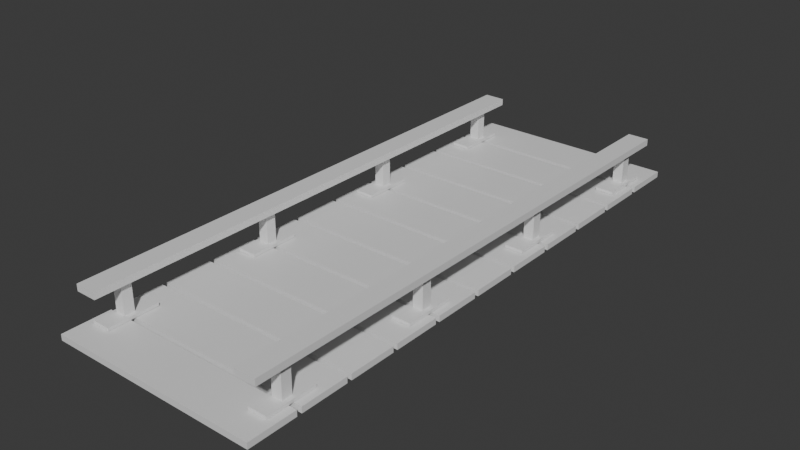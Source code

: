 # Source: PuenteHabilidad.blend  (saved by Blender 4.5.91; exported with 4.5.12 LTS)
import bpy
from mathutils import Matrix  # noqa: F401  (used for matrix-valued properties, if any)

bpy.ops.wm.read_factory_settings(use_empty=True)
scene = bpy.context.scene
scene.name = 'Scene'

# ---- collections
col_collection = bpy.data.collections.new('Collection'); scene.collection.children.link(col_collection)

# ---- materials (node trees are filled in below, after node groups)
mat_madera = bpy.data.materials.new('Madera')

# ---- material node trees
mat_madera.use_nodes = True; mat_madera.node_tree.nodes.clear()
_N = mat_madera.node_tree.nodes; _L = mat_madera.node_tree.links
n0 = _N.new('ShaderNodeBsdfPrincipled'); n0.name = 'Principled BSDF'; n0.location = (-200, 100)
n1 = _N.new('ShaderNodeOutputMaterial'); n1.name = 'Material Output'; n1.location = (200, 100)
_L.new(n0.outputs[0], n1.inputs[0])
n1.is_active_output = True

# ---- world
world_world = bpy.data.worlds.new('World'); scene.world = world_world
world_world.use_nodes = True; world_world.node_tree.nodes.clear()
_N = world_world.node_tree.nodes; _L = world_world.node_tree.links
n0 = _N.new('ShaderNodeOutputWorld'); n0.name = 'World Output'; n0.location = (200, 100)
n1 = _N.new('ShaderNodeBackground'); n1.name = 'Background'; n1.location = (-200, 100)
n1.inputs[0].default_value = (0.05088, 0.05088, 0.05088, 1.0)
_L.new(n1.outputs[0], n0.inputs[0])
n0.is_active_output = True
world_world.color = (0.05088, 0.05088, 0.05088)
world_world.sun_shadow_jitter_overblur = 0.0

# ---- meshes
me_cube_005 = bpy.data.meshes.new('Cube.005')
me_cube_005.from_pydata([(2.709, -7.083, 0.07586), (2.709, -7.083, -0.07586), (-2.709, -7.083, 0.07586), (-2.709, -7.083, -0.07586), (2.709, -5.85, 0.07586), (2.709, -5.85, -0.07586), (-2.709, -5.85, 0.07586), (-2.709, -5.85, -0.07586), (2.709, -5.727, 0.07586), (2.709, -5.727, -0.07586), (-2.709, -5.727, 0.07586), (-2.709, -5.727, -0.07586), (2.709, -4.494, 0.07586), (2.709, -4.494, -0.07586), (-2.709, -4.494, 0.07586), (-2.709, -4.494, -0.07586), (2.709, -4.371, 0.07586), (2.709, -4.371, -0.07586), (-2.709, -4.371, 0.07586), (-2.709, -4.371, -0.07586), (2.709, -3.138, 0.07586), (2.709, -3.138, -0.07586), (-2.709, -3.138, 0.07586), (-2.709, -3.138, -0.07586), (2.709, -3.015, 0.07586), (2.709, -3.015, -0.07586), (-2.709, -3.015, 0.07586), (-2.709, -3.015, -0.07586), (2.709, -1.782, 0.07586), (2.709, -1.782, -0.07586), (-2.709, -1.782, 0.07586), (-2.709, -1.782, -0.07586), (2.709, -1.659, 0.07586), (2.709, -1.659, -0.07586), (-2.709, -1.659, 0.07586), (-2.709, -1.659, -0.07586), (2.709, -0.4257, 0.07586), (2.709, -0.4257, -0.07586), (-2.709, -0.4257, 0.07586), (-2.709, -0.4257, -0.07586), (2.709, -0.3024, 0.07586), (2.709, -0.3024, -0.07586), (-2.709, -0.3024, 0.07586), (-2.709, -0.3024, -0.07586), (2.709, 0.9305, 0.07586), (2.709, 0.9305, -0.07586), (-2.709, 0.9305, 0.07586), (-2.709, 0.9305, -0.07586), (2.709, 1.054, 0.07586), (2.709, 1.054, -0.07586), (-2.709, 1.054, 0.07586), (-2.709, 1.054, -0.07586), (2.709, 2.287, 0.07586), (2.709, 2.287, -0.07586), (-2.709, 2.287, 0.07586), (-2.709, 2.287, -0.07586), (2.709, 2.41, 0.07586), (2.709, 2.41, -0.07586), (-2.709, 2.41, 0.07586), (-2.709, 2.41, -0.07586), (2.709, 3.643, 0.07586), (2.709, 3.643, -0.07586), (-2.709, 3.643, 0.07586), (-2.709, 3.643, -0.07586), (2.709, 3.766, 0.07586), (2.709, 3.766, -0.07586), (-2.709, 3.766, 0.07586), (-2.709, 3.766, -0.07586), (2.709, 4.999, 0.07586), (2.709, 4.999, -0.07586), (-2.709, 4.999, 0.07586), (-2.709, 4.999, -0.07586), (2.709, 5.122, 0.07586), (2.709, 5.122, -0.07586), (-2.709, 5.122, 0.07586), (-2.709, 5.122, -0.07586), (2.709, 6.355, 0.07586), (2.709, 6.355, -0.07586), (-2.709, 6.355, 0.07586), (-2.709, 6.355, -0.07586), (2.709, 6.479, 0.07586), (2.709, 6.479, -0.07586), (-2.709, 6.479, 0.07586), (-2.709, 6.479, -0.07586), (2.709, 7.711, 0.07586), (2.709, 7.711, -0.07586), (-2.709, 7.711, 0.07586), (-2.709, 7.711, -0.07586), (-2.522, -6.423, 0.1631), (-2.522, -6.423, 0.08648), (-2.522, -5.122, 0.1631), (-2.522, -5.122, 0.08648), (-2.043, -6.423, 0.1631), (-2.043, -6.423, 0.08648), (-2.043, -5.122, 0.1631), (-2.043, -5.122, 0.08648), (-2.522, -2.39, 0.1631), (-2.522, -2.39, 0.08648), (-2.522, -1.089, 0.1631), (-2.522, -1.089, 0.08648), (-2.043, -2.39, 0.1631), (-2.043, -2.39, 0.08648), (-2.043, -1.089, 0.1631), (-2.043, -1.089, 0.08648), (-2.522, 1.643, 0.1631), (-2.522, 1.643, 0.08648), (-2.522, 2.944, 0.1631), (-2.522, 2.944, 0.08648), (-2.043, 1.643, 0.1631), (-2.043, 1.643, 0.08648), (-2.043, 2.944, 0.1631), (-2.043, 2.944, 0.08648), (-2.522, 5.677, 0.1631), (-2.522, 5.677, 0.08648), (-2.522, 6.978, 0.1631), (-2.522, 6.978, 0.08648), (-2.043, 5.677, 0.1631), (-2.043, 5.677, 0.08648), (-2.043, 6.978, 0.1631), (-2.043, 6.978, 0.08648), (2.032, -6.423, 0.1631), (2.032, -6.423, 0.08648), (2.032, -5.122, 0.1631), (2.032, -5.122, 0.08648), (2.511, -6.423, 0.1631), (2.511, -6.423, 0.08648), (2.511, -5.122, 0.1631), (2.511, -5.122, 0.08648), (2.032, -2.39, 0.1631), (2.032, -2.39, 0.08648), (2.032, -1.089, 0.1631), (2.032, -1.089, 0.08648), (2.511, -2.39, 0.1631), (2.511, -2.39, 0.08648), (2.511, -1.089, 0.1631), (2.511, -1.089, 0.08648), (2.032, 1.643, 0.1631), (2.032, 1.643, 0.08648), (2.032, 2.944, 0.1631), (2.032, 2.944, 0.08648), (2.511, 1.643, 0.1631), (2.511, 1.643, 0.08648), (2.511, 2.944, 0.1631), (2.511, 2.944, 0.08648), (2.032, 5.677, 0.1631), (2.032, 5.677, 0.08648), (2.032, 6.978, 0.1631), (2.032, 6.978, 0.08648), (2.511, 5.677, 0.1631), (2.511, 5.677, 0.08648), (2.511, 6.978, 0.1631), (2.511, 6.978, 0.08648), (-2.419, -5.918, 0.1562), (-2.419, -5.918, 1.057), (-2.419, -5.655, 0.1562), (-2.419, -5.655, 1.057), (-2.156, -5.918, 0.1562), (-2.156, -5.918, 1.057), (-2.156, -5.655, 0.1562), (-2.156, -5.655, 1.057), (-2.419, -1.842, 0.1562), (-2.419, -1.842, 1.057), (-2.419, -1.579, 0.1562), (-2.419, -1.579, 1.057), (-2.156, -1.842, 0.1562), (-2.156, -1.842, 1.057), (-2.156, -1.579, 0.1562), (-2.156, -1.579, 1.057), (-2.419, 2.235, 0.1562), (-2.419, 2.235, 1.057), (-2.419, 2.498, 0.1562), (-2.419, 2.498, 1.057), (-2.156, 2.235, 0.1562), (-2.156, 2.235, 1.057), (-2.156, 2.498, 0.1562), (-2.156, 2.498, 1.057), (-2.419, 6.312, 0.1562), (-2.419, 6.312, 1.057), (-2.419, 6.575, 0.1562), (-2.419, 6.575, 1.057), (-2.156, 6.312, 0.1562), (-2.156, 6.312, 1.057), (-2.156, 6.575, 0.1562), (-2.156, 6.575, 1.057), (2.144, -5.918, 0.1562), (2.144, -5.918, 1.057), (2.144, -5.655, 0.1562), (2.144, -5.655, 1.057), (2.407, -5.918, 0.1562), (2.407, -5.918, 1.057), (2.407, -5.655, 0.1562), (2.407, -5.655, 1.057), (2.144, -1.842, 0.1562), (2.144, -1.842, 1.057), (2.144, -1.579, 0.1562), (2.144, -1.579, 1.057), (2.407, -1.842, 0.1562), (2.407, -1.842, 1.057), (2.407, -1.579, 0.1562), (2.407, -1.579, 1.057), (2.144, 2.235, 0.1562), (2.144, 2.235, 1.057), (2.144, 2.498, 0.1562), (2.144, 2.498, 1.057), (2.407, 2.235, 0.1562), (2.407, 2.235, 1.057), (2.407, 2.498, 0.1562), (2.407, 2.498, 1.057), (2.144, 6.312, 0.1562), (2.144, 6.312, 1.057), (2.144, 6.575, 0.1562), (2.144, 6.575, 1.057), (2.407, 6.312, 0.1562), (2.407, 6.312, 1.057), (2.407, 6.575, 0.1562), (2.407, 6.575, 1.057), (-2.556, -6.656, 0.9406), (-2.556, -6.656, 1.113), (-2.556, -4.897, 0.9406), (-2.556, -4.897, 1.113), (-2.01, -6.656, 0.9406), (-2.01, -6.656, 1.113), (-2.01, -4.897, 0.9406), (-2.01, -4.897, 1.113), (-2.556, 5.482, 0.9406), (-2.556, 5.482, 1.113), (-2.556, 7.242, 0.9406), (-2.556, 7.242, 1.113), (-2.01, 5.482, 0.9406), (-2.01, 5.482, 1.113), (-2.01, 7.242, 0.9406), (-2.01, 7.242, 1.113), (2.001, -6.656, 0.9406), (2.001, -6.656, 1.113), (2.001, -4.897, 0.9406), (2.001, -4.897, 1.113), (2.547, -6.656, 0.9406), (2.547, -6.656, 1.113), (2.547, -4.897, 0.9406), (2.547, -4.897, 1.113), (2.001, 5.482, 0.9406), (2.001, 5.482, 1.113), (2.001, 7.242, 0.9406), (2.001, 7.242, 1.113), (2.547, 5.482, 0.9406), (2.547, 5.482, 1.113), (2.547, 7.242, 0.9406), (2.547, 7.242, 1.113)], [], [(0, 2, 3, 1), (6, 4, 5, 7), (5, 4, 0, 1), (2, 0, 4, 6), (3, 2, 6, 7), (3, 7, 5, 1), (8, 10, 11, 9), (14, 12, 13, 15), (13, 12, 8, 9), (10, 8, 12, 14), (11, 10, 14, 15), (11, 15, 13, 9), (16, 18, 19, 17), (22, 20, 21, 23), (21, 20, 16, 17), (18, 16, 20, 22), (19, 18, 22, 23), (19, 23, 21, 17), (24, 26, 27, 25), (30, 28, 29, 31), (29, 28, 24, 25), (26, 24, 28, 30), (27, 26, 30, 31), (27, 31, 29, 25), (32, 34, 35, 33), (38, 36, 37, 39), (37, 36, 32, 33), (34, 32, 36, 38), (35, 34, 38, 39), (35, 39, 37, 33), (40, 42, 43, 41), (46, 44, 45, 47), (45, 44, 40, 41), (42, 40, 44, 46), (43, 42, 46, 47), (43, 47, 45, 41), (48, 50, 51, 49), (54, 52, 53, 55), (53, 52, 48, 49), (50, 48, 52, 54), (51, 50, 54, 55), (51, 55, 53, 49), (56, 58, 59, 57), (62, 60, 61, 63), (61, 60, 56, 57), (58, 56, 60, 62), (59, 58, 62, 63), (59, 63, 61, 57), (64, 66, 67, 65), (70, 68, 69, 71), (69, 68, 64, 65), (66, 64, 68, 70), (67, 66, 70, 71), (67, 71, 69, 65), (72, 74, 75, 73), (78, 76, 77, 79), (77, 76, 72, 73), (74, 72, 76, 78), (75, 74, 78, 79), (75, 79, 77, 73), (80, 82, 83, 81), (86, 84, 85, 87), (85, 84, 80, 81), (82, 80, 84, 86), (83, 82, 86, 87), (83, 87, 85, 81), (88, 90, 91, 89), (89, 91, 95, 93), (94, 92, 93, 95), (91, 90, 94, 95), (92, 94, 90, 88), (93, 92, 88, 89), (96, 98, 99, 97), (97, 99, 103, 101), (102, 100, 101, 103), (99, 98, 102, 103), (100, 102, 98, 96), (101, 100, 96, 97), (104, 106, 107, 105), (105, 107, 111, 109), (110, 108, 109, 111), (107, 106, 110, 111), (108, 110, 106, 104), (109, 108, 104, 105), (112, 114, 115, 113), (113, 115, 119, 117), (118, 116, 117, 119), (115, 114, 118, 119), (116, 118, 114, 112), (117, 116, 112, 113), (120, 122, 123, 121), (121, 123, 127, 125), (126, 124, 125, 127), (123, 122, 126, 127), (124, 126, 122, 120), (125, 124, 120, 121), (128, 130, 131, 129), (129, 131, 135, 133), (134, 132, 133, 135), (131, 130, 134, 135), (132, 134, 130, 128), (133, 132, 128, 129), (136, 138, 139, 137), (137, 139, 143, 141), (142, 140, 141, 143), (139, 138, 142, 143), (140, 142, 138, 136), (141, 140, 136, 137), (144, 146, 147, 145), (145, 147, 151, 149), (150, 148, 149, 151), (147, 146, 150, 151), (148, 150, 146, 144), (149, 148, 144, 145), (152, 153, 155, 154), (154, 155, 159, 158), (158, 159, 157, 156), (156, 157, 153, 152), (160, 161, 163, 162), (162, 163, 167, 166), (166, 167, 165, 164), (164, 165, 161, 160), (168, 169, 171, 170), (170, 171, 175, 174), (174, 175, 173, 172), (172, 173, 169, 168), (176, 177, 179, 178), (178, 179, 183, 182), (182, 183, 181, 180), (180, 181, 177, 176), (184, 185, 187, 186), (186, 187, 191, 190), (190, 191, 189, 188), (188, 189, 185, 184), (192, 193, 195, 194), (194, 195, 199, 198), (198, 199, 197, 196), (196, 197, 193, 192), (200, 201, 203, 202), (202, 203, 207, 206), (206, 207, 205, 204), (204, 205, 201, 200), (208, 209, 211, 210), (210, 211, 215, 214), (214, 215, 213, 212), (212, 213, 209, 208), (216, 217, 219, 218), (228, 229, 223, 222), (222, 223, 221, 220), (220, 221, 217, 216), (218, 222, 220, 216), (223, 219, 217, 221), (224, 225, 227, 226), (226, 227, 231, 230), (230, 231, 229, 228), (224, 228, 222, 218), (226, 230, 228, 224), (231, 227, 225, 229), (232, 233, 235, 234), (244, 245, 239, 238), (238, 239, 237, 236), (236, 237, 233, 232), (234, 238, 236, 232), (239, 235, 233, 237), (240, 241, 243, 242), (242, 243, 247, 246), (246, 247, 245, 244), (240, 244, 238, 234), (242, 246, 244, 240), (247, 243, 241, 245), (245, 241, 235, 239), (241, 240, 234, 235), (229, 225, 219, 223), (225, 224, 218, 219)])
_uv = me_cube_005.uv_layers.new(name='UVMap')
_uv.uv.foreach_set('vector', [0.02126, 0.01106, 0.02126, 0.4069, 0.03234, 0.4069, 0.03234, 0.01106, 0.02126, 0.497, 0.02126, 0.8929, 0.03234, 0.8929, 0.03234, 0.497, 0.03234, 0.8929, 0.02126, 0.8929, 0.02126, 0.983, 0.03234, 0.983, 0.9159, 0.9947, 0.9159, 0.009056, 0.4625, 0.009056, 0.4625, 0.9947, 0.03234, 0.4069, 0.02126, 0.4069, 0.02126, 0.497, 0.03234, 0.497, 0.4625, 0.9947, 0.9159, 0.9947, 0.9159, 0.009055, 0.4625, 0.009055, 0.03234, 0.983, 0.03234, 0.5871, 0.02126, 0.5871, 0.02126, 0.983, 0.03234, 0.497, 0.03234, 0.1012, 0.02126, 0.1012, 0.02126, 0.497, 0.02126, 0.1012, 0.03234, 0.1012, 0.03234, 0.01106, 0.02126, 0.01106, 0.4625, 0.009056, 0.4625, 0.9947, 0.9159, 0.9947, 0.9159, 0.009056, 0.02126, 0.5871, 0.03234, 0.5871, 0.03234, 0.497, 0.02126, 0.497, 0.4625, 0.9947, 0.9159, 0.9947, 0.9159, 0.009056, 0.4625, 0.009055, 0.03234, 0.983, 0.03234, 0.5871, 0.02126, 0.5871, 0.02126, 0.983, 0.03234, 0.497, 0.03234, 0.1012, 0.02126, 0.1012, 0.02126, 0.497, 0.02126, 0.1012, 0.03234, 0.1012, 0.03234, 0.01106, 0.02126, 0.01106, 0.4625, 0.009055, 0.4625, 0.9947, 0.9159, 0.9947, 0.9159, 0.009055, 0.02126, 0.5871, 0.03234, 0.5871, 0.03234, 0.497, 0.02126, 0.497, 0.4625, 0.9947, 0.9159, 0.9947, 0.9159, 0.009056, 0.4625, 0.009055, 0.03234, 0.983, 0.03234, 0.5871, 0.02126, 0.5871, 0.02126, 0.983, 0.03234, 0.497, 0.03234, 0.1012, 0.02126, 0.1012, 0.02126, 0.497, 0.02126, 0.1012, 0.03234, 0.1012, 0.03234, 0.01106, 0.02126, 0.01106, 0.4625, 0.009055, 0.4625, 0.9947, 0.9159, 0.9947, 0.9159, 0.009055, 0.02126, 0.5871, 0.03234, 0.5871, 0.03234, 0.497, 0.02126, 0.497, 0.4625, 0.9947, 0.9159, 0.9947, 0.9159, 0.009055, 0.4625, 0.009055, 0.02126, 0.01106, 0.02126, 0.4069, 0.03234, 0.4069, 0.03234, 0.01106, 0.02126, 0.497, 0.02126, 0.8929, 0.03234, 0.8929, 0.03234, 0.497, 0.03234, 0.8929, 0.02126, 0.8929, 0.02126, 0.983, 0.03234, 0.983, 0.4625, 0.009056, 0.4625, 0.9947, 0.9159, 0.9947, 0.9159, 0.009056, 0.03234, 0.4069, 0.02126, 0.4069, 0.02126, 0.497, 0.03234, 0.497, 0.4625, 0.9947, 0.9159, 0.9947, 0.9159, 0.009056, 0.4625, 0.009055, 0.03234, 0.983, 0.03234, 0.5871, 0.02126, 0.5871, 0.02126, 0.983, 0.03234, 0.497, 0.03234, 0.1012, 0.02126, 0.1012, 0.02126, 0.497, 0.02126, 0.1012, 0.03234, 0.1012, 0.03234, 0.01106, 0.02126, 0.01106, 0.9159, 0.9947, 0.9159, 0.009055, 0.4625, 0.009056, 0.4625, 0.9947, 0.02126, 0.5871, 0.03234, 0.5871, 0.03234, 0.497, 0.02126, 0.497, 0.4625, 0.9947, 0.9159, 0.9947, 0.9159, 0.009055, 0.4625, 0.009055, 0.02126, 0.01106, 0.02126, 0.4069, 0.03234, 0.4069, 0.03234, 0.01106, 0.02126, 0.497, 0.02126, 0.8929, 0.03234, 0.8929, 0.03234, 0.497, 0.03234, 0.8929, 0.02126, 0.8929, 0.02126, 0.983, 0.03234, 0.983, 0.9159, 0.9947, 0.9159, 0.009055, 0.4625, 0.009055, 0.4625, 0.9947, 0.03234, 0.4069, 0.02126, 0.4069, 0.02126, 0.497, 0.03234, 0.497, 0.4625, 0.9947, 0.9159, 0.9947, 0.9159, 0.009056, 0.4625, 0.009056, 0.02126, 0.01106, 0.02126, 0.4069, 0.03234, 0.4069, 0.03234, 0.01106, 0.02126, 0.497, 0.02126, 0.8929, 0.03234, 0.8929, 0.03234, 0.497, 0.03234, 0.8929, 0.02126, 0.8929, 0.02126, 0.983, 0.03234, 0.983, 0.4625, 0.009055, 0.4625, 0.9947, 0.9159, 0.9947, 0.9159, 0.009055, 0.03234, 0.4069, 0.02126, 0.4069, 0.02126, 0.497, 0.03234, 0.497, 0.4625, 0.9947, 0.9159, 0.9947, 0.9159, 0.009056, 0.4625, 0.009056, 0.03234, 0.983, 0.03234, 0.5871, 0.02126, 0.5871, 0.02126, 0.983, 0.03234, 0.497, 0.03234, 0.1012, 0.02126, 0.1012, 0.02126, 0.497, 0.02126, 0.1012, 0.03234, 0.1012, 0.03234, 0.01106, 0.02126, 0.01106, 0.4625, 0.009056, 0.4625, 0.9947, 0.9159, 0.9947, 0.9159, 0.009056, 0.02126, 0.5871, 0.03234, 0.5871, 0.03234, 0.497, 0.02126, 0.497, 0.4625, 0.9947, 0.9159, 0.9947, 0.9159, 0.009056, 0.4625, 0.009056, 0.03234, 0.983, 0.03234, 0.5871, 0.02126, 0.5871, 0.02126, 0.983, 0.03234, 0.497, 0.03234, 0.1012, 0.02126, 0.1012, 0.02126, 0.497, 0.02126, 0.1012, 0.03234, 0.1012, 0.03234, 0.01106, 0.02126, 0.01106, 0.9159, 0.9947, 0.9159, 0.009055, 0.4625, 0.009055, 0.4625, 0.9947, 0.02126, 0.5871, 0.03234, 0.5871, 0.03234, 0.497, 0.02126, 0.497, 0.4625, 0.9947, 0.9159, 0.9947, 0.9159, 0.009056, 0.4625, 0.009056, 0.03234, 0.983, 0.03234, 0.5871, 0.02126, 0.5871, 0.02126, 0.983, 0.03234, 0.497, 0.03234, 0.1012, 0.02126, 0.1012, 0.02126, 0.497, 0.02126, 0.1012, 0.03234, 0.1012, 0.03234, 0.01106, 0.02126, 0.01106, 0.4625, 0.009056, 0.4625, 0.9947, 0.9159, 0.9947, 0.9159, 0.009056, 0.02126, 0.5871, 0.03234, 0.5871, 0.03234, 0.497, 0.02126, 0.497, 0.4625, 0.9947, 0.9159, 0.9947, 0.9159, 0.009056, 0.4625, 0.009056, 0.9451, 0.006996, 0.9451, 0.3644, 0.9662, 0.3644, 0.9662, 0.006996, 0.2639, 0.7442, 0.2639, 0.2915, 0.1804, 0.2915, 0.1804, 0.7442, 0.9451, 0.4961, 0.9451, 0.8535, 0.9662, 0.8535, 0.9662, 0.4961, 0.9662, 0.3644, 0.9451, 0.3644, 0.9451, 0.4961, 0.9662, 0.4961, 0.2639, 0.7442, 0.2639, 0.2915, 0.1804, 0.2915, 0.1804, 0.7442, 0.9662, 0.8535, 0.9451, 0.8535, 0.9451, 0.9852, 0.9662, 0.9852, 0.9451, 0.006996, 0.9451, 0.3644, 0.9662, 0.3644, 0.9662, 0.006996, 0.2639, 0.7442, 0.2639, 0.2915, 0.1804, 0.2915, 0.1804, 0.7442, 0.9451, 0.4961, 0.9451, 0.8535, 0.9662, 0.8535, 0.9662, 0.4961, 0.9662, 0.3644, 0.9451, 0.3644, 0.9451, 0.4961, 0.9662, 0.4961, 0.2639, 0.7442, 0.2639, 0.2915, 0.1804, 0.2915, 0.1804, 0.7442, 0.9662, 0.8535, 0.9451, 0.8535, 0.9451, 0.9852, 0.9662, 0.9852, 0.9662, 0.9852, 0.9662, 0.6278, 0.9451, 0.6278, 0.9451, 0.9852, 0.2639, 0.7442, 0.2639, 0.2915, 0.1804, 0.2915, 0.1804, 0.7442, 0.9662, 0.4961, 0.9662, 0.1387, 0.9451, 0.1387, 0.9451, 0.4961, 0.9451, 0.6278, 0.9662, 0.6278, 0.9662, 0.4961, 0.9451, 0.4961, 0.2639, 0.7442, 0.2639, 0.2915, 0.1804, 0.2915, 0.1804, 0.7442, 0.9451, 0.1387, 0.9662, 0.1387, 0.9662, 0.006996, 0.9451, 0.006996, 0.9451, 0.006995, 0.9451, 0.3644, 0.9662, 0.3644, 0.9662, 0.006995, 0.2639, 0.7442, 0.2639, 0.2915, 0.1804, 0.2915, 0.1804, 0.7442, 0.9451, 0.4961, 0.9451, 0.8535, 0.9662, 0.8535, 0.9662, 0.4961, 0.9662, 0.3644, 0.9451, 0.3644, 0.9451, 0.4961, 0.9662, 0.4961, 0.2639, 0.7442, 0.2639, 0.2915, 0.1804, 0.2915, 0.1804, 0.7442, 0.9662, 0.8535, 0.9451, 0.8535, 0.9451, 0.9852, 0.9662, 0.9852, 0.9662, 0.9852, 0.9662, 0.6278, 0.9451, 0.6278, 0.9451, 0.9852, 0.2639, 0.7442, 0.2639, 0.2915, 0.1804, 0.2915, 0.1804, 0.7442, 0.9662, 0.4961, 0.9662, 0.1387, 0.9451, 0.1387, 0.9451, 0.4961, 0.9451, 0.6278, 0.9662, 0.6278, 0.9662, 0.4961, 0.9451, 0.4961, 0.2639, 0.7442, 0.2639, 0.2915, 0.1804, 0.2915, 0.1804, 0.7442, 0.9451, 0.1387, 0.9662, 0.1387, 0.9662, 0.006996, 0.9451, 0.006996, 0.9662, 0.9852, 0.9662, 0.6278, 0.9451, 0.6278, 0.9451, 0.9852, 0.2639, 0.7442, 0.2639, 0.2915, 0.1804, 0.2915, 0.1804, 0.7442, 0.9662, 0.4961, 0.9662, 0.1387, 0.9451, 0.1387, 0.9451, 0.4961, 0.9451, 0.6278, 0.9662, 0.6278, 0.9662, 0.4961, 0.9451, 0.4961, 0.2639, 0.7442, 0.2639, 0.2915, 0.1804, 0.2915, 0.1804, 0.7442, 0.9451, 0.1387, 0.9662, 0.1387, 0.9662, 0.006996, 0.9451, 0.006996, 0.9451, 0.006995, 0.9451, 0.3644, 0.9662, 0.3644, 0.9662, 0.006995, 0.2639, 0.7442, 0.2639, 0.2915, 0.1804, 0.2915, 0.1804, 0.7442, 0.9451, 0.4961, 0.9451, 0.8535, 0.9662, 0.8535, 0.9662, 0.4961, 0.9662, 0.3644, 0.9451, 0.3644, 0.9451, 0.4961, 0.9662, 0.4961, 0.2639, 0.7442, 0.2639, 0.2915, 0.1804, 0.2915, 0.1804, 0.7442, 0.9662, 0.8535, 0.9451, 0.8535, 0.9451, 0.9852, 0.9662, 0.9852, 0.9662, 0.9852, 0.9662, 0.6278, 0.9451, 0.6278, 0.9451, 0.9852, 0.2639, 0.7442, 0.2639, 0.2915, 0.1804, 0.2915, 0.1804, 0.7442, 0.9662, 0.4961, 0.9662, 0.1387, 0.9451, 0.1387, 0.9451, 0.4961, 0.9451, 0.6278, 0.9662, 0.6278, 0.9662, 0.4961, 0.9451, 0.4961, 0.2639, 0.7442, 0.2639, 0.2915, 0.1804, 0.2915, 0.1804, 0.7442, 0.9451, 0.1387, 0.9662, 0.1387, 0.9662, 0.006996, 0.9451, 0.006996, 0.1635, 0.9483, 0.06106, 0.9483, 0.06106, 0.7192, 0.1635, 0.7192, 0.1635, 0.7192, 0.06106, 0.7192, 0.06106, 0.4901, 0.1635, 0.4901, 0.1635, 0.4901, 0.06106, 0.4901, 0.06106, 0.2611, 0.1635, 0.2611, 0.1635, 0.2611, 0.06106, 0.2611, 0.06106, 0.03198, 0.1635, 0.03198, 0.06106, 0.03198, 0.1635, 0.03198, 0.1635, 0.2611, 0.06106, 0.2611, 0.06106, 0.2611, 0.1635, 0.2611, 0.1635, 0.4901, 0.06106, 0.4901, 0.06106, 0.4901, 0.1635, 0.4901, 0.1635, 0.7192, 0.06106, 0.7192, 0.06106, 0.7192, 0.1635, 0.7192, 0.1635, 0.9483, 0.06106, 0.9483, 0.1635, 0.9483, 0.06106, 0.9483, 0.06106, 0.7192, 0.1635, 0.7192, 0.1635, 0.7192, 0.06106, 0.7192, 0.06106, 0.4901, 0.1635, 0.4901, 0.1635, 0.4901, 0.06106, 0.4901, 0.06106, 0.2611, 0.1635, 0.2611, 0.1635, 0.2611, 0.06106, 0.2611, 0.06106, 0.03198, 0.1635, 0.03198, 0.1635, 0.9483, 0.06106, 0.9483, 0.06106, 0.7192, 0.1635, 0.7192, 0.1635, 0.7192, 0.06106, 0.7192, 0.06106, 0.4901, 0.1635, 0.4901, 0.1635, 0.4901, 0.06106, 0.4901, 0.06106, 0.2611, 0.1635, 0.2611, 0.1635, 0.2611, 0.06106, 0.2611, 0.06106, 0.03198, 0.1635, 0.03198, 0.1635, 0.9483, 0.06106, 0.9483, 0.06106, 0.7192, 0.1635, 0.7192, 0.1635, 0.7192, 0.06106, 0.7192, 0.06106, 0.4901, 0.1635, 0.4901, 0.1635, 0.4901, 0.06106, 0.4901, 0.06106, 0.2611, 0.1635, 0.2611, 0.1635, 0.2611, 0.06106, 0.2611, 0.06106, 0.03198, 0.1635, 0.03198, 0.06106, 0.03198, 0.1635, 0.03198, 0.1635, 0.2611, 0.06106, 0.2611, 0.06106, 0.2611, 0.1635, 0.2611, 0.1635, 0.4901, 0.06106, 0.4901, 0.06106, 0.4901, 0.1635, 0.4901, 0.1635, 0.7192, 0.06106, 0.7192, 0.06106, 0.7192, 0.1635, 0.7192, 0.1635, 0.9483, 0.06106, 0.9483, 0.06106, 0.03198, 0.1635, 0.03198, 0.1635, 0.2611, 0.06106, 0.2611, 0.06106, 0.2611, 0.1635, 0.2611, 0.1635, 0.4901, 0.06106, 0.4901, 0.06106, 0.4901, 0.1635, 0.4901, 0.1635, 0.7192, 0.06106, 0.7192, 0.06106, 0.7192, 0.1635, 0.7192, 0.1635, 0.9483, 0.06106, 0.9483, 0.1635, 0.9483, 0.06106, 0.9483, 0.06106, 0.7192, 0.1635, 0.7192, 0.1635, 0.7192, 0.06106, 0.7192, 0.06106, 0.4901, 0.1635, 0.4901, 0.1635, 0.4901, 0.06106, 0.4901, 0.06106, 0.2611, 0.1635, 0.2611, 0.1635, 0.2611, 0.06106, 0.2611, 0.06106, 0.03198, 0.1635, 0.03198, 0.4428, 0.9879, 0.4132, 0.9879, 0.4132, 0.933, 0.4428, 0.933, 0.4428, 0.4452, 0.4132, 0.4452, 0.4132, 0.1218, 0.4428, 0.1218, 0.4428, 0.1218, 0.4132, 0.1218, 0.4132, 0.06696, 0.4428, 0.06696, 0.4428, 0.06696, 0.4132, 0.06696, 0.4132, 0.01215, 0.4428, 0.01215, 0.9314, 0.9597, 0.9397, 0.9597, 0.9397, 0.968, 0.9314, 0.968, 0.2779, 0.8659, 0.4016, 0.8659, 0.4016, 0.9896, 0.2779, 0.9896, 0.4428, 0.6096, 0.4132, 0.6096, 0.4132, 0.5548, 0.4428, 0.5548, 0.4428, 0.5548, 0.4132, 0.5548, 0.4132, 0.5, 0.4428, 0.5, 0.4428, 0.5, 0.4132, 0.5, 0.4132, 0.4452, 0.4428, 0.4452, 0.9314, 0.9104, 0.9397, 0.9104, 0.9397, 0.9597, 0.9314, 0.9597, 0.9314, 0.9021, 0.9397, 0.9021, 0.9397, 0.9104, 0.9314, 0.9104, 0.2779, 0.01239, 0.4016, 0.01239, 0.4016, 0.1361, 0.2779, 0.1361, 0.4132, 0.01215, 0.4428, 0.01215, 0.4428, 0.06696, 0.4132, 0.06696, 0.4132, 0.5548, 0.4428, 0.5548, 0.4428, 0.8782, 0.4132, 0.8782, 0.4132, 0.8782, 0.4428, 0.8782, 0.4428, 0.933, 0.4132, 0.933, 0.4132, 0.933, 0.4428, 0.933, 0.4428, 0.9879, 0.4132, 0.9879, 0.9314, 0.9597, 0.9397, 0.9597, 0.9397, 0.968, 0.9314, 0.968, 0.2779, 0.8659, 0.4016, 0.8659, 0.4016, 0.9896, 0.2779, 0.9896, 0.4132, 0.3904, 0.4428, 0.3904, 0.4428, 0.4452, 0.4132, 0.4452, 0.4132, 0.4452, 0.4428, 0.4452, 0.4428, 0.5, 0.4132, 0.5, 0.4132, 0.5, 0.4428, 0.5, 0.4428, 0.5548, 0.4132, 0.5548, 0.9314, 0.9104, 0.9397, 0.9104, 0.9397, 0.9597, 0.9314, 0.9597, 0.9314, 0.9021, 0.9397, 0.9021, 0.9397, 0.9104, 0.9314, 0.9104, 0.2779, 0.01239, 0.4016, 0.01239, 0.4016, 0.1361, 0.2779, 0.1361, 0.2779, 0.1361, 0.4016, 0.1361, 0.4016, 0.8659, 0.2779, 0.8659, 0.4428, 0.3904, 0.4132, 0.3904, 0.4132, 0.06696, 0.4428, 0.06696, 0.2779, 0.1361, 0.4016, 0.1361, 0.4016, 0.8659, 0.2779, 0.8659, 0.4132, 0.6096, 0.4428, 0.6096, 0.4428, 0.933, 0.4132, 0.933])
me_cube_005.materials.append(mat_madera)
me_cube_005.update()

# ---- objects
ob_cube_004 = bpy.data.objects.new('Cube.004', me_cube_005)

# ---- transforms, parenting, visibility, modifiers, constraints
ob_cube_004.location = (0.0, 0.0, 0.0)

# ---- collection membership
col_collection.objects.link(ob_cube_004)

# ---- scene / render settings (as saved in the file)
scene.frame_start = 1; scene.frame_end = 250; scene.frame_set(216)
scene.render.engine = 'BLENDER_EEVEE_NEXT'
bpy.context.view_layer.update()

# ---- added for rendering (the .blend has no active camera and no usable light): camera, sun
cam_auto = bpy.data.cameras.new('AutoCamera')
cam_auto.lens = 50.0
cam_auto.sensor_width = 36.0
cam_auto.clip_end = 1000.0
ob_auto_camera = bpy.data.objects.new('AutoCamera', cam_auto)
scene.collection.objects.link(ob_auto_camera)
ob_auto_camera.location = (14.6188, -17.2285, 12.2138)
ob_auto_camera.rotation_euler = (1.09748, -7.21219e-08, 0.694738)
scene.camera = ob_auto_camera
light_auto_sun = bpy.data.lights.new('AutoSun', 'SUN')
light_auto_sun.energy = 3.0
light_auto_sun.angle = 0.0523599
ob_auto_sun = bpy.data.objects.new('AutoSun', light_auto_sun)
scene.collection.objects.link(ob_auto_sun)
ob_auto_sun.rotation_euler = (0.872665, 0.174533, 0.523599)
bpy.context.view_layer.update()
